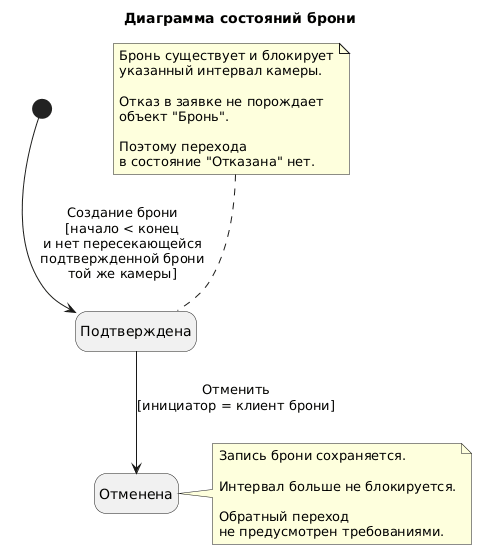

The diagram above was rendered by PlantUML. Its source (embedded in the PNG):
@startuml
title Диаграмма состояний брони

hide empty description

state "Подтверждена" as Confirmed
state "Отменена" as Cancelled

[*] --> Confirmed : Создание брони\n[начало < конец\nи нет пересекающейся\nподтвержденной брони\nтой же камеры]

Confirmed --> Cancelled : Отменить\n[инициатор = клиент брони]

note top of Confirmed
  Бронь существует и блокирует
  указанный интервал камеры.

  Отказ в заявке не порождает
  объект "Бронь".

  Поэтому перехода
  в состояние "Отказана" нет.
end note

note right of Cancelled
  Запись брони сохраняется.

  Интервал больше не блокируется.

  Обратный переход
  не предусмотрен требованиями.
end note
@enduml